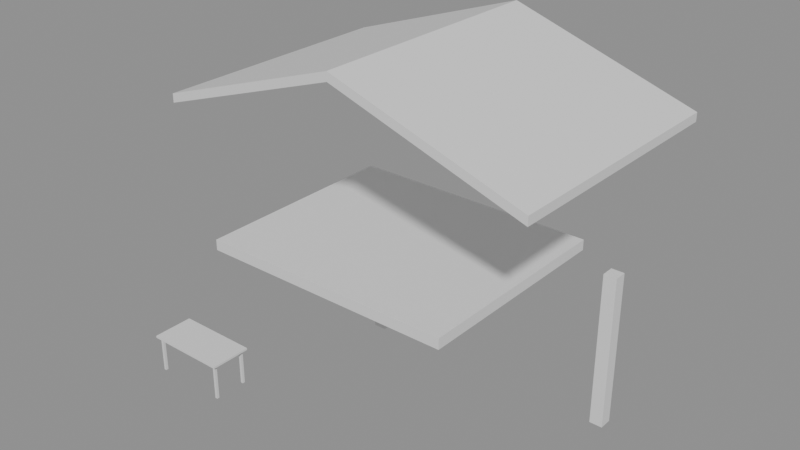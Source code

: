 # Source: e1921_after.blend  (saved by Blender 5.2.44; exported with 4.5.12 LTS)
import bpy
from mathutils import Matrix  # noqa: F401  (used for matrix-valued properties, if any)

bpy.ops.wm.read_factory_settings(use_empty=True)
scene = bpy.context.scene
scene.name = 'Scene'

# ---- materials (node trees are filled in below, after node groups)
mat_madera_roble = bpy.data.materials.new('Madera_Roble')
mat_teja = bpy.data.materials.new('Teja')
mat_ladrillo = bpy.data.materials.new('Ladrillo')
mat_madera = bpy.data.materials.new('Madera')
mat_metal = bpy.data.materials.new('Metal')

# ---- material node trees
mat_madera_roble.use_nodes = True; mat_madera_roble.node_tree.nodes.clear()
_N = mat_madera_roble.node_tree.nodes; _L = mat_madera_roble.node_tree.links
n0 = _N.new('ShaderNodeBsdfPrincipled'); n0.name = 'Principled BSDF'; n0.location = (-200, 100)
n0.inputs[3].default_value = 1.45
n0.inputs[10].default_value = 0.005
n1 = _N.new('ShaderNodeOutputMaterial'); n1.name = 'Material Output'; n1.location = (200, 100)
_L.new(n0.outputs[0], n1.inputs[0])
n1.is_active_output = True
mat_teja.use_nodes = True; mat_teja.node_tree.nodes.clear()
_N = mat_teja.node_tree.nodes; _L = mat_teja.node_tree.links
n0 = _N.new('ShaderNodeBsdfPrincipled'); n0.name = 'Principled BSDF'; n0.location = (-200, 100)
n0.inputs[3].default_value = 1.45
n0.inputs[10].default_value = 0.005
n1 = _N.new('ShaderNodeOutputMaterial'); n1.name = 'Material Output'; n1.location = (200, 100)
_L.new(n0.outputs[0], n1.inputs[0])
n1.is_active_output = True
mat_ladrillo.use_nodes = True; mat_ladrillo.node_tree.nodes.clear()
_N = mat_ladrillo.node_tree.nodes; _L = mat_ladrillo.node_tree.links
n0 = _N.new('ShaderNodeBsdfPrincipled'); n0.name = 'Principled BSDF'; n0.location = (-200, 100)
n0.inputs[3].default_value = 1.45
n0.inputs[10].default_value = 0.005
n1 = _N.new('ShaderNodeOutputMaterial'); n1.name = 'Material Output'; n1.location = (200, 100)
_L.new(n0.outputs[0], n1.inputs[0])
n1.is_active_output = True
mat_madera.use_nodes = True; mat_madera.node_tree.nodes.clear()
_N = mat_madera.node_tree.nodes; _L = mat_madera.node_tree.links
n0 = _N.new('ShaderNodeBsdfPrincipled'); n0.name = 'Principled BSDF'; n0.location = (-200, 100)
n0.inputs[3].default_value = 1.45
n0.inputs[10].default_value = 0.005
n1 = _N.new('ShaderNodeOutputMaterial'); n1.name = 'Material Output'; n1.location = (200, 100)
_L.new(n0.outputs[0], n1.inputs[0])
n1.is_active_output = True
mat_metal.use_nodes = True; mat_metal.node_tree.nodes.clear()
_N = mat_metal.node_tree.nodes; _L = mat_metal.node_tree.links
n0 = _N.new('ShaderNodeBsdfPrincipled'); n0.name = 'Principled BSDF'; n0.location = (-200, 100)
n0.inputs[3].default_value = 1.45
n0.inputs[10].default_value = 0.005
n1 = _N.new('ShaderNodeOutputMaterial'); n1.name = 'Material Output'; n1.location = (200, 100)
_L.new(n0.outputs[0], n1.inputs[0])
n1.is_active_output = True

# ---- meshes
me_piso_terraza_mesh = bpy.data.meshes.new('Piso_Terraza_mesh')
me_piso_terraza_mesh.from_pydata([(0.0, 0.0, 0.0), (4.8, 0.0, 0.0), (4.8, 4.0, 0.0), (0.0, 4.0, 0.0), (0.0, 0.0, 0.2), (4.8, 0.0, 0.2), (4.8, 4.0, 0.2), (0.0, 4.0, 0.2)], [], [(0, 3, 2, 1), (4, 5, 6, 7), (2, 3, 7, 6), (0, 1, 5, 4), (1, 2, 6, 5), (3, 0, 4, 7)])
me_piso_terraza_mesh.materials.append(mat_madera_roble)
me_piso_terraza_mesh.update()
me_tejado_terraza_cuerpo_mesh = bpy.data.meshes.new('Tejado_Terraza_Cuerpo_mesh')
me_tejado_terraza_cuerpo_mesh.from_pydata([(-0.4, -0.3, -0.1333), (3.0, -0.3, 1.0), (6.4, -0.3, -0.1333), (-0.4, 4.3, -0.1333), (3.0, 4.3, 1.0), (6.4, 4.3, -0.1333), (-0.4, -0.3, 0.02478), (3.0, -0.3, 1.158), (6.4, -0.3, 0.02478), (-0.4, 4.3, 0.02478), (3.0, 4.3, 1.158), (6.4, 4.3, 0.02478)], [], [(0, 1, 4, 3), (6, 7, 10, 9), (0, 3, 9, 6), (0, 6, 7, 1), (3, 4, 10, 9), (1, 2, 5, 4), (7, 8, 11, 10), (2, 8, 11, 5), (1, 7, 8, 2), (4, 5, 11, 10)])
me_tejado_terraza_cuerpo_mesh.materials.append(mat_teja)
me_tejado_terraza_cuerpo_mesh.update()
me_columna_izquierda_cuerpo_mesh = bpy.data.meshes.new('Columna_Izquierda_Cuerpo_mesh')
me_columna_izquierda_cuerpo_mesh.from_pydata([(0.0, 0.0, 0.0), (0.25, 0.0, 0.0), (0.25, 0.25, 0.0), (0.0, 0.25, 0.0), (0.0, 0.0, 3.0), (0.25, 0.0, 3.0), (0.25, 0.25, 3.0), (0.0, 0.25, 3.0)], [], [(0, 1, 2, 3), (4, 5, 6, 7), (0, 1, 5, 4), (1, 2, 6, 5), (2, 3, 7, 6), (3, 0, 4, 7)])
me_columna_izquierda_cuerpo_mesh.materials.append(mat_ladrillo)
me_columna_izquierda_cuerpo_mesh.update()
me_columna_derecha_cuerpo_mesh = bpy.data.meshes.new('Columna_Derecha_Cuerpo_mesh')
me_columna_derecha_cuerpo_mesh.from_pydata([(0.0, 0.0, 0.0), (0.25, 0.0, 0.0), (0.25, 0.25, 0.0), (0.0, 0.25, 0.0), (0.0, 0.0, 3.0), (0.25, 0.0, 3.0), (0.25, 0.25, 3.0), (0.0, 0.25, 3.0)], [], [(0, 1, 2, 3), (4, 5, 6, 7), (0, 1, 5, 4), (1, 2, 6, 5), (2, 3, 7, 6), (3, 0, 4, 7)])
me_columna_derecha_cuerpo_mesh.materials.append(mat_ladrillo)
me_columna_derecha_cuerpo_mesh.update()
me_mesa_nuevo_tablero_mesh = bpy.data.meshes.new('Mesa_Nuevo_Tablero_mesh')
me_mesa_nuevo_tablero_mesh.from_pydata([(0.0, 0.0, 0.0), (1.6, 0.0, 0.0), (1.6, 0.8, 0.0), (0.0, 0.8, 0.0), (0.0, 0.0, 0.04), (1.6, 0.0, 0.04), (1.6, 0.8, 0.04), (0.0, 0.8, 0.04)], [], [(0, 1, 2, 3), (4, 5, 6, 7), (0, 1, 5, 4), (1, 2, 6, 5), (2, 3, 7, 6), (3, 0, 4, 7)])
me_mesa_nuevo_tablero_mesh.materials.append(mat_madera)
me_mesa_nuevo_tablero_mesh.update()
me_mesa_nuevo_pata_mesh = bpy.data.meshes.new('Mesa_Nuevo_Pata_mesh')
me_mesa_nuevo_pata_mesh.from_pydata([(0.0, 0.0, 0.0), (0.05, 0.0, 0.0), (0.05, 0.05, 0.0), (0.0, 0.05, 0.0), (0.0, 0.0, 0.71), (0.05, 0.0, 0.71), (0.05, 0.05, 0.71), (0.0, 0.05, 0.71)], [], [(0, 1, 2, 3), (4, 5, 6, 7), (0, 1, 5, 4), (1, 2, 6, 5), (2, 3, 7, 6), (3, 0, 4, 7)])
me_mesa_nuevo_pata_mesh.materials.append(mat_metal)
me_mesa_nuevo_pata_mesh.update()
me_mesa_nuevo_pata_mesh_001 = bpy.data.meshes.new('Mesa_Nuevo_Pata_mesh.001')
me_mesa_nuevo_pata_mesh_001.from_pydata([(0.0, 0.0, 0.0), (0.05, 0.0, 0.0), (0.05, 0.05, 0.0), (0.0, 0.05, 0.0), (0.0, 0.0, 0.71), (0.05, 0.0, 0.71), (0.05, 0.05, 0.71), (0.0, 0.05, 0.71)], [], [(0, 1, 2, 3), (4, 5, 6, 7), (0, 1, 5, 4), (1, 2, 6, 5), (2, 3, 7, 6), (3, 0, 4, 7)])
me_mesa_nuevo_pata_mesh_001.materials.append(mat_metal)
me_mesa_nuevo_pata_mesh_001.update()
me_mesa_nuevo_pata_mesh_002 = bpy.data.meshes.new('Mesa_Nuevo_Pata_mesh.002')
me_mesa_nuevo_pata_mesh_002.from_pydata([(0.0, 0.0, 0.0), (0.05, 0.0, 0.0), (0.05, 0.05, 0.0), (0.0, 0.05, 0.0), (0.0, 0.0, 0.71), (0.05, 0.0, 0.71), (0.05, 0.05, 0.71), (0.0, 0.05, 0.71)], [], [(0, 1, 2, 3), (4, 5, 6, 7), (0, 1, 5, 4), (1, 2, 6, 5), (2, 3, 7, 6), (3, 0, 4, 7)])
me_mesa_nuevo_pata_mesh_002.materials.append(mat_metal)
me_mesa_nuevo_pata_mesh_002.update()
me_mesa_nuevo_pata_mesh_003 = bpy.data.meshes.new('Mesa_Nuevo_Pata_mesh.003')
me_mesa_nuevo_pata_mesh_003.from_pydata([(0.0, 0.0, 0.0), (0.05, 0.0, 0.0), (0.05, 0.05, 0.0), (0.0, 0.05, 0.0), (0.0, 0.0, 0.71), (0.05, 0.0, 0.71), (0.05, 0.05, 0.71), (0.0, 0.05, 0.71)], [], [(0, 1, 2, 3), (4, 5, 6, 7), (0, 1, 5, 4), (1, 2, 6, 5), (2, 3, 7, 6), (3, 0, 4, 7)])
me_mesa_nuevo_pata_mesh_003.materials.append(mat_metal)
me_mesa_nuevo_pata_mesh_003.update()

# ---- objects
ob_piso_terraza_solido = bpy.data.objects.new('Piso_Terraza_Solido', me_piso_terraza_mesh)
ob_piso_terraza = bpy.data.objects.new('Piso_Terraza', None)
ob_tejado_terraza = bpy.data.objects.new('Tejado_Terraza', None)
ob_tejado_terraza_cuerpo = bpy.data.objects.new('Tejado_Terraza_Cuerpo', me_tejado_terraza_cuerpo_mesh)
ob_columna_izquierda = bpy.data.objects.new('Columna_Izquierda', None)
ob_columna_izquierda_cuerpo = bpy.data.objects.new('Columna_Izquierda_Cuerpo', me_columna_izquierda_cuerpo_mesh)
ob_columna_derecha = bpy.data.objects.new('Columna_Derecha', None)
ob_columna_derecha_cuerpo = bpy.data.objects.new('Columna_Derecha_Cuerpo', me_columna_derecha_cuerpo_mesh)
ob_mesa_nuevo = bpy.data.objects.new('Mesa_Nuevo', None)
ob_mesa_nuevo_tablero = bpy.data.objects.new('Mesa_Nuevo_Tablero', me_mesa_nuevo_tablero_mesh)
ob_mesa_nuevo_pata = bpy.data.objects.new('Mesa_Nuevo_Pata', me_mesa_nuevo_pata_mesh)
ob_mesa_nuevo_pata_001 = bpy.data.objects.new('Mesa_Nuevo_Pata.001', me_mesa_nuevo_pata_mesh_001)
ob_mesa_nuevo_pata_002 = bpy.data.objects.new('Mesa_Nuevo_Pata.002', me_mesa_nuevo_pata_mesh_002)
ob_mesa_nuevo_pata_003 = bpy.data.objects.new('Mesa_Nuevo_Pata.003', me_mesa_nuevo_pata_mesh_003)

# ---- transforms, parenting, visibility, modifiers, constraints
ob_piso_terraza_solido.parent = ob_piso_terraza
ob_piso_terraza_solido.location = (0.0, 0.0, 0.0)
ob_piso_terraza.location = (0.0, 0.0, 3.0)
ob_piso_terraza.empty_display_type = 'ARROWS'
ob_tejado_terraza.location = (0.0, 0.0, 5.8)
ob_tejado_terraza.empty_display_type = 'ARROWS'
ob_tejado_terraza_cuerpo.parent = ob_tejado_terraza
ob_tejado_terraza_cuerpo.location = (0.0, 0.0, 0.0)
ob_columna_izquierda.location = (0.5, 3.5, 0.0)
ob_columna_izquierda.empty_display_type = 'ARROWS'
ob_columna_izquierda_cuerpo.parent = ob_columna_izquierda
ob_columna_izquierda_cuerpo.location = (0.0, 0.0, 0.0)
ob_columna_derecha.location = (5.5, 3.5, 0.0)
ob_columna_derecha.empty_display_type = 'ARROWS'
ob_columna_derecha_cuerpo.parent = ob_columna_derecha
ob_columna_derecha_cuerpo.location = (0.0, 0.0, 0.0)
ob_mesa_nuevo.location = (-1.6, -0.3, 0.0)
ob_mesa_nuevo.empty_display_type = 'ARROWS'
ob_mesa_nuevo_tablero.parent = ob_mesa_nuevo
ob_mesa_nuevo_tablero.location = (0.0, 0.0, 0.71)
ob_mesa_nuevo_pata.parent = ob_mesa_nuevo
ob_mesa_nuevo_pata.location = (0.06, 0.06, 0.0)
ob_mesa_nuevo_pata_001.parent = ob_mesa_nuevo
ob_mesa_nuevo_pata_001.location = (0.06, 0.69, 0.0)
ob_mesa_nuevo_pata_002.parent = ob_mesa_nuevo
ob_mesa_nuevo_pata_002.location = (1.49, 0.06, 0.0)
ob_mesa_nuevo_pata_003.parent = ob_mesa_nuevo
ob_mesa_nuevo_pata_003.location = (1.49, 0.69, 0.0)

# ---- collection membership
scene.collection.objects.link(ob_piso_terraza_solido)
scene.collection.objects.link(ob_piso_terraza)
scene.collection.objects.link(ob_tejado_terraza)
scene.collection.objects.link(ob_tejado_terraza_cuerpo)
scene.collection.objects.link(ob_columna_izquierda)
scene.collection.objects.link(ob_columna_izquierda_cuerpo)
scene.collection.objects.link(ob_columna_derecha)
scene.collection.objects.link(ob_columna_derecha_cuerpo)
scene.collection.objects.link(ob_mesa_nuevo)
scene.collection.objects.link(ob_mesa_nuevo_tablero)
scene.collection.objects.link(ob_mesa_nuevo_pata)
scene.collection.objects.link(ob_mesa_nuevo_pata_001)
scene.collection.objects.link(ob_mesa_nuevo_pata_002)
scene.collection.objects.link(ob_mesa_nuevo_pata_003)

# ---- scene / render settings (as saved in the file)
scene.frame_start = 1; scene.frame_end = 250; scene.frame_set(1)
scene.render.engine = 'BLENDER_EEVEE_NEXT'
scene.render.bake_bias = 0.0
scene.render.bake_samples = 0
scene.render.compositor_device = 'GPU'
scene.eevee.use_volume_custom_range = False
scene.eevee.fast_gi_thickness_near = 0.1
scene.eevee.fast_gi_thickness_far = 0.0
scene.eevee.ray_tracing_options.screen_trace_thickness = 0.1
bpy.context.view_layer.update()

# ---- added for rendering (the .blend has no active camera and no usable light): camera, sun + grey world if the file has none
cam_auto = bpy.data.cameras.new('AutoCamera')
cam_auto.lens = 50.0
cam_auto.sensor_width = 36.0
cam_auto.clip_end = 1000.0
ob_auto_camera = bpy.data.objects.new('AutoCamera', cam_auto)
scene.collection.objects.link(ob_auto_camera)
ob_auto_camera.location = (13.0933, -10.8319, 12.0337)
ob_auto_camera.rotation_euler = (1.09748, -7.21219e-08, 0.694738)
scene.camera = ob_auto_camera
light_auto_sun = bpy.data.lights.new('AutoSun', 'SUN')
light_auto_sun.energy = 3.0
light_auto_sun.angle = 0.0523599
ob_auto_sun = bpy.data.objects.new('AutoSun', light_auto_sun)
scene.collection.objects.link(ob_auto_sun)
ob_auto_sun.rotation_euler = (0.872665, 0.174533, 0.523599)
if scene.world is None:
    world_auto = bpy.data.worlds.new('AutoWorld')
    world_auto.color = (0.3, 0.3, 0.3)
    scene.world = world_auto
bpy.context.view_layer.update()
